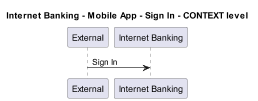

The diagram above was rendered by PlantUML. Its source (embedded in the PNG):
@startuml
!pragma layout smetana
skinparam dpi 60

title Internet Banking - Mobile App - Sign In - CONTEXT level

participant "External" as C4InterFlow.SoftwareSystems.ExternalSystem
participant "Internet Banking" as BigBankPlc.SoftwareSystems.InternetBanking

C4InterFlow.SoftwareSystems.ExternalSystem -> BigBankPlc.SoftwareSystems.InternetBanking : Sign In


@enduml